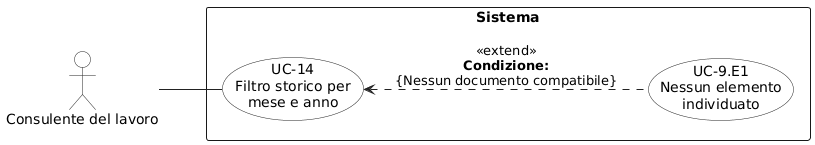

The diagram above was rendered by PlantUML. Its source (embedded in the PNG):
@startuml
left to right direction
skinparam shadowing false
skinparam backgroundColor white
skinparam packageStyle rectangle

skinparam usecase {
  BorderColor #222222
  BackgroundColor white
  ArrowColor #222222
}

skinparam actor {
  BorderColor #222222
  BackgroundColor white
  ArrowColor #222222
}

actor "Consulente del lavoro" as CL

rectangle "Sistema" {
  usecase "UC-14\nFiltro storico per\nmese e anno" as UC14
  usecase "UC-9.E1\nNessun elemento\nindividuato" as UC9E1
}

CL -- UC14
UC14 <.. UC9E1 : <<extend>>\n**Condizione:**\n{Nessun documento compatibile}
@enduml